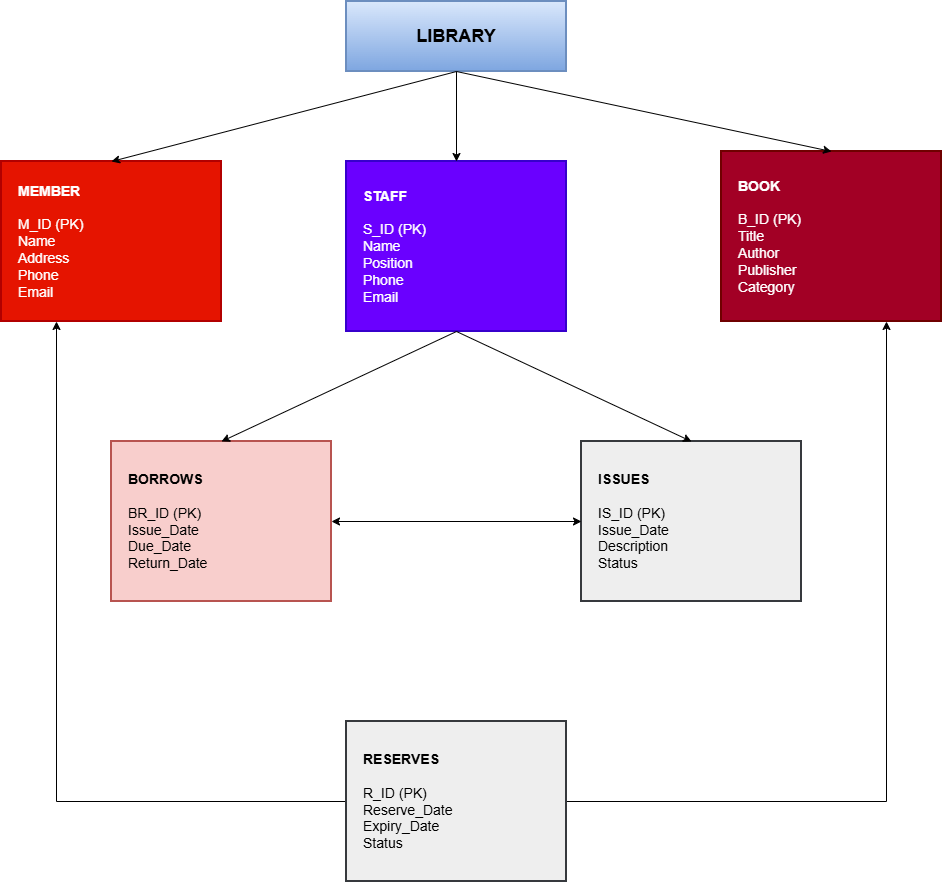

The diagram above was exported from draw.io. Its source (the exported page's mxGraphModel, read from the mxfile embedded in the PNG):
<mxGraphModel dx="2064" dy="855" grid="1" gridSize="10" guides="1" tooltips="1" connect="1" arrows="1" fold="1" page="0" pageScale="1" pageWidth="850" pageHeight="1100" math="0" shadow="0">
  <root>
    <mxCell id="0" />
    <mxCell id="1" parent="0" />
    <mxCell id="UeqgVAIsmUJyHDJbfxXY-28" parent="1" style="rounded=0;whiteSpace=wrap;html=1;fillColor=#dae8fc;strokeColor=#6c8ebf;strokeWidth=2;fontSize=18;fontStyle=1;align=center;verticalAlign=middle;gradientColor=#7ea6e0;" value="LIBRARY" vertex="1">
      <mxGeometry height="70" width="220" x="105" y="60" as="geometry" />
    </mxCell>
    <mxCell id="UeqgVAIsmUJyHDJbfxXY-29" parent="1" style="rounded=0;whiteSpace=wrap;html=1;strokeWidth=2;fontSize=14;align=left;verticalAlign=middle;spacingLeft=15;fillColor=#e51400;fontColor=#ffffff;strokeColor=#B20000;" value="&lt;b&gt;MEMBER&lt;/b&gt;&lt;br&gt;&lt;br&gt;M_ID (PK)&lt;br&gt;Name&lt;br&gt;Address&lt;br&gt;Phone&lt;br&gt;Email" vertex="1">
      <mxGeometry height="160" width="220" x="-240" y="220" as="geometry" />
    </mxCell>
    <mxCell id="UeqgVAIsmUJyHDJbfxXY-30" parent="1" style="rounded=0;whiteSpace=wrap;html=1;fillColor=#6a00ff;strokeColor=#3700CC;strokeWidth=2;fontSize=14;align=left;verticalAlign=middle;spacingLeft=15;fontColor=#ffffff;" value="&lt;b&gt;STAFF&lt;/b&gt;&lt;br&gt;&lt;br&gt;S_ID (PK)&lt;br&gt;Name&lt;br&gt;Position&lt;br&gt;Phone&lt;br&gt;Email" vertex="1">
      <mxGeometry height="170" width="220" x="105" y="220" as="geometry" />
    </mxCell>
    <mxCell id="UeqgVAIsmUJyHDJbfxXY-31" parent="1" style="rounded=0;whiteSpace=wrap;html=1;fillColor=#a20025;strokeColor=#6F0000;strokeWidth=2;fontSize=14;align=left;verticalAlign=middle;spacingLeft=15;fontColor=#ffffff;" value="&lt;b&gt;BOOK&lt;/b&gt;&lt;br&gt;&lt;br&gt;B_ID (PK)&lt;br&gt;Title&lt;br&gt;Author&lt;br&gt;Publisher&lt;br&gt;Category" vertex="1">
      <mxGeometry height="170" width="220" x="480" y="210" as="geometry" />
    </mxCell>
    <mxCell id="UeqgVAIsmUJyHDJbfxXY-32" parent="1" style="rounded=0;whiteSpace=wrap;html=1;fillColor=light-dark(#F8CECC,#F19C99);strokeColor=#b85450;strokeWidth=2;fontSize=14;align=left;verticalAlign=middle;spacingLeft=15;fontColor=light-dark(#000000,#1A1A1A);" value="&lt;b&gt;BORROWS&lt;/b&gt;&lt;br&gt;&lt;br&gt;BR_ID (PK)&lt;br&gt;Issue_Date&lt;br&gt;Due_Date&lt;br&gt;Return_Date" vertex="1">
      <mxGeometry height="160" width="220" x="-130" y="500" as="geometry" />
    </mxCell>
    <mxCell id="UeqgVAIsmUJyHDJbfxXY-33" parent="1" style="rounded=0;whiteSpace=wrap;html=1;fillColor=light-dark(#EEEEEE,#FFD966);strokeColor=#36393d;strokeWidth=2;fontSize=14;align=left;verticalAlign=middle;spacingLeft=15;fontColor=light-dark(#000000,#000000);" value="&lt;b&gt;ISSUES&lt;/b&gt;&lt;br&gt;&lt;br&gt;IS_ID (PK)&lt;br&gt;Issue_Date&lt;br&gt;Description&lt;br&gt;Status" vertex="1">
      <mxGeometry height="160" width="220" x="340" y="500" as="geometry" />
    </mxCell>
    <mxCell id="UeqgVAIsmUJyHDJbfxXY-66" edge="1" parent="1" source="UeqgVAIsmUJyHDJbfxXY-34" style="edgeStyle=orthogonalEdgeStyle;rounded=0;orthogonalLoop=1;jettySize=auto;html=1;exitX=0;exitY=0.5;exitDx=0;exitDy=0;entryX=0.25;entryY=1;entryDx=0;entryDy=0;elbow=vertical;" target="UeqgVAIsmUJyHDJbfxXY-29">
      <mxGeometry relative="1" as="geometry" />
    </mxCell>
    <mxCell id="UeqgVAIsmUJyHDJbfxXY-67" edge="1" parent="1" source="UeqgVAIsmUJyHDJbfxXY-34" style="edgeStyle=orthogonalEdgeStyle;rounded=0;orthogonalLoop=1;jettySize=auto;html=1;exitX=1;exitY=0.5;exitDx=0;exitDy=0;entryX=0.75;entryY=1;entryDx=0;entryDy=0;elbow=vertical;" target="UeqgVAIsmUJyHDJbfxXY-31">
      <mxGeometry relative="1" as="geometry" />
    </mxCell>
    <mxCell id="UeqgVAIsmUJyHDJbfxXY-34" parent="1" style="rounded=0;whiteSpace=wrap;html=1;fillColor=light-dark(#EEEEEE,#FF33FF);strokeColor=#36393d;strokeWidth=2;fontSize=14;align=left;verticalAlign=middle;spacingLeft=15;fontColor=light-dark(#000000,#000033);" value="&lt;b&gt;RESERVES&lt;/b&gt;&lt;br&gt;&lt;br&gt;R_ID (PK)&lt;br&gt;Reserve_Date&lt;br&gt;Expiry_Date&lt;br&gt;Status" vertex="1">
      <mxGeometry height="160" width="220" x="105" y="780" as="geometry" />
    </mxCell>
    <mxCell id="UeqgVAIsmUJyHDJbfxXY-50" edge="1" parent="1" source="UeqgVAIsmUJyHDJbfxXY-28" style="endArrow=classic;html=1;rounded=0;exitX=0.5;exitY=1;exitDx=0;exitDy=0;entryX=0.5;entryY=0;entryDx=0;entryDy=0;" target="UeqgVAIsmUJyHDJbfxXY-29" value="">
      <mxGeometry height="50" relative="1" width="50" as="geometry">
        <mxPoint x="210" y="132.03" as="sourcePoint" />
        <mxPoint x="-100" y="200" as="targetPoint" />
      </mxGeometry>
    </mxCell>
    <mxCell id="UeqgVAIsmUJyHDJbfxXY-52" edge="1" parent="1" source="UeqgVAIsmUJyHDJbfxXY-28" style="endArrow=classic;html=1;rounded=0;entryX=0.5;entryY=0;entryDx=0;entryDy=0;exitX=0.5;exitY=1;exitDx=0;exitDy=0;" target="UeqgVAIsmUJyHDJbfxXY-31" value="">
      <mxGeometry height="50" relative="1" width="50" as="geometry">
        <mxPoint x="220" y="140" as="sourcePoint" />
        <mxPoint x="560" y="90" as="targetPoint" />
      </mxGeometry>
    </mxCell>
    <mxCell id="UeqgVAIsmUJyHDJbfxXY-53" edge="1" parent="1" source="UeqgVAIsmUJyHDJbfxXY-28" style="endArrow=classic;html=1;rounded=0;entryX=0.5;entryY=0;entryDx=0;entryDy=0;exitX=0.5;exitY=1;exitDx=0;exitDy=0;" target="UeqgVAIsmUJyHDJbfxXY-30" value="">
      <mxGeometry height="50" relative="1" width="50" as="geometry">
        <mxPoint x="480" y="90" as="sourcePoint" />
        <mxPoint x="530" y="40" as="targetPoint" />
      </mxGeometry>
    </mxCell>
    <mxCell id="UeqgVAIsmUJyHDJbfxXY-55" edge="1" parent="1" source="UeqgVAIsmUJyHDJbfxXY-30" style="endArrow=classic;html=1;rounded=0;entryX=0.5;entryY=0;entryDx=0;entryDy=0;exitX=0.5;exitY=1;exitDx=0;exitDy=0;" target="UeqgVAIsmUJyHDJbfxXY-32" value="">
      <mxGeometry height="50" relative="1" width="50" as="geometry">
        <mxPoint x="-20" y="390" as="sourcePoint" />
        <mxPoint x="30" y="340" as="targetPoint" />
      </mxGeometry>
    </mxCell>
    <mxCell id="UeqgVAIsmUJyHDJbfxXY-56" edge="1" parent="1" source="UeqgVAIsmUJyHDJbfxXY-30" style="endArrow=classic;html=1;rounded=0;exitX=0.5;exitY=1;exitDx=0;exitDy=0;entryX=0.5;entryY=0;entryDx=0;entryDy=0;" target="UeqgVAIsmUJyHDJbfxXY-33" value="">
      <mxGeometry height="50" relative="1" width="50" as="geometry">
        <mxPoint x="390" y="430" as="sourcePoint" />
        <mxPoint x="440" y="380" as="targetPoint" />
      </mxGeometry>
    </mxCell>
    <mxCell id="UeqgVAIsmUJyHDJbfxXY-68" edge="1" parent="1" source="UeqgVAIsmUJyHDJbfxXY-32" style="endArrow=classic;startArrow=classic;html=1;rounded=0;elbow=vertical;exitX=1;exitY=0.5;exitDx=0;exitDy=0;entryX=0;entryY=0.5;entryDx=0;entryDy=0;" target="UeqgVAIsmUJyHDJbfxXY-33" value="">
      <mxGeometry height="50" relative="1" width="50" as="geometry">
        <mxPoint x="210" y="570" as="sourcePoint" />
        <mxPoint x="260" y="520" as="targetPoint" />
      </mxGeometry>
    </mxCell>
  </root>
</mxGraphModel>